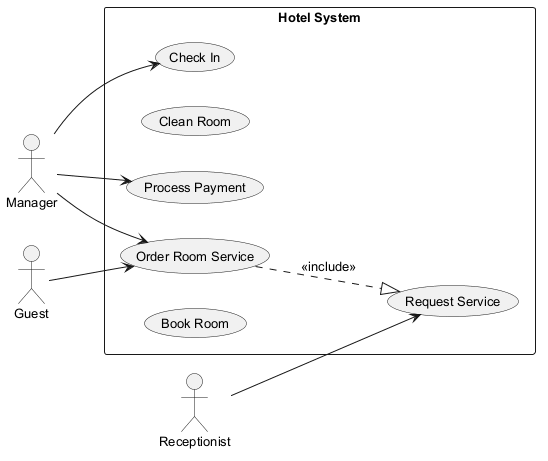

The diagram above was rendered by PlantUML. Its source (embedded in the PNG):
@startuml
skinparam backgroundColor #FFFFFF
skinparam classBackgroundColor #F3E5F5
skinparam classBorderColor #6A1B9A
skinparam defaultFontSize 13
left to right direction
actor "Guest" as G
actor "Manager" as M
actor "Receptionist" as R
rectangle "Hotel System" {
  usecase "Check In" as UC_CheckIn
  usecase "Clean Room" as UC_CleanRoom
  usecase "Order Room Service" as UC_OrderRoomService
  usecase "Process Payment" as UC_ProcessPayment
  usecase "Book Room" as UC_BookRoom
  usecase "Request Service" as UC_RequestService
}
G --> UC_OrderRoomService
M --> UC_OrderRoomService
M --> UC_ProcessPayment
M --> UC_CheckIn
R --> UC_RequestService
UC_OrderRoomService ..|> UC_RequestService : <<include>>
@enduml